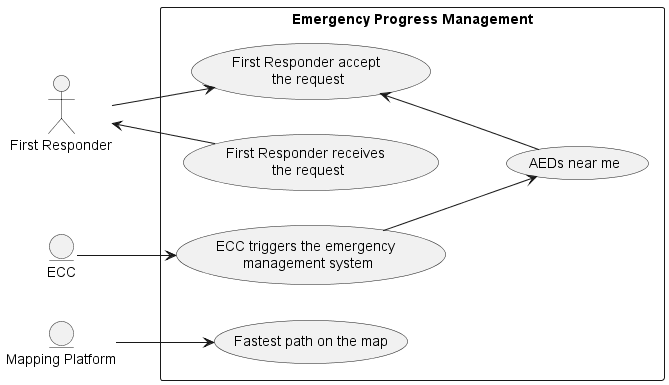

The diagram above was rendered by PlantUML. Its source (embedded in the PNG):
@startuml
left to right direction
actor "First Responder" as fr
entity "ECC" as ecc
entity "Mapping Platform" as maps
rectangle "Emergency Progress Management" {
  usecase "ECC triggers the emergency \nmanagement system" as UC1
  usecase "First Responder accept \nthe request" as UC4
  usecase "First Responder receives \nthe request" as UC2
  usecase "AEDs near me" as UC3
  usecase "Fastest path on the map" as UC5
}
fr --> UC4
fr <-- UC2
ecc --> UC1
UC1 --> UC3
UC4 <-- UC3
maps --> UC5
@enduml